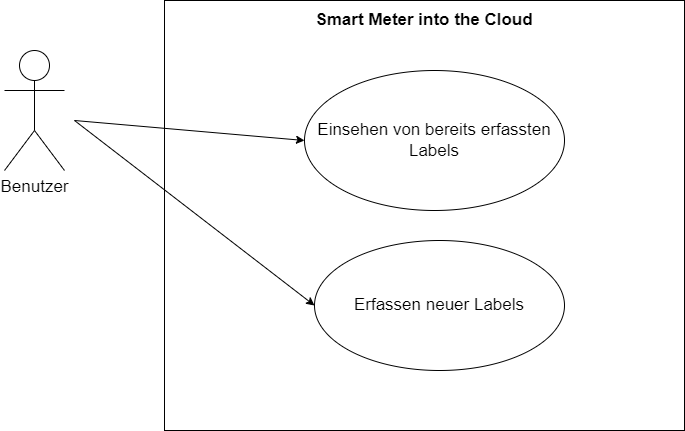

The diagram above was exported from draw.io. Its source (the exported page's mxGraphModel, read from the mxfile embedded in the PNG):
<mxGraphModel dx="1145" dy="1048" grid="1" gridSize="10" guides="1" tooltips="1" connect="1" arrows="1" fold="1" page="1" pageScale="1" pageWidth="700" pageHeight="450" math="0" shadow="0">
  <root>
    <mxCell id="0" />
    <mxCell id="1" parent="0" />
    <mxCell id="l_rVQZs-mB1-t5mHiBZn-2" value="" style="rounded=0;whiteSpace=wrap;html=1;" vertex="1" parent="1">
      <mxGeometry x="170" y="10" width="520" height="430" as="geometry" />
    </mxCell>
    <mxCell id="l_rVQZs-mB1-t5mHiBZn-3" value="Smart Meter into the Cloud" style="text;html=1;strokeColor=none;fillColor=none;align=center;verticalAlign=middle;whiteSpace=wrap;rounded=0;fontSize=17;fontStyle=1" vertex="1" parent="1">
      <mxGeometry x="310" y="20" width="240" height="20" as="geometry" />
    </mxCell>
    <mxCell id="l_rVQZs-mB1-t5mHiBZn-4" value="Einsehen von bereits erfassten Labels" style="ellipse;whiteSpace=wrap;html=1;fontSize=17;" vertex="1" parent="1">
      <mxGeometry x="310" y="80" width="260" height="140" as="geometry" />
    </mxCell>
    <mxCell id="l_rVQZs-mB1-t5mHiBZn-5" value="Erfassen neuer Labels" style="ellipse;whiteSpace=wrap;html=1;fontSize=17;" vertex="1" parent="1">
      <mxGeometry x="320" y="250" width="250" height="130" as="geometry" />
    </mxCell>
    <mxCell id="l_rVQZs-mB1-t5mHiBZn-6" value="Benutzer" style="shape=umlActor;verticalLabelPosition=bottom;verticalAlign=top;html=1;outlineConnect=0;fontSize=17;" vertex="1" parent="1">
      <mxGeometry x="10" y="60" width="60" height="120" as="geometry" />
    </mxCell>
    <mxCell id="l_rVQZs-mB1-t5mHiBZn-7" value="" style="endArrow=classic;html=1;fontSize=17;entryX=0;entryY=0.5;entryDx=0;entryDy=0;" edge="1" parent="1" target="l_rVQZs-mB1-t5mHiBZn-4">
      <mxGeometry width="50" height="50" relative="1" as="geometry">
        <mxPoint x="80" y="130" as="sourcePoint" />
        <mxPoint x="160" y="110" as="targetPoint" />
      </mxGeometry>
    </mxCell>
    <mxCell id="l_rVQZs-mB1-t5mHiBZn-9" value="" style="endArrow=classic;html=1;fontSize=17;entryX=0;entryY=0.5;entryDx=0;entryDy=0;" edge="1" parent="1" target="l_rVQZs-mB1-t5mHiBZn-5">
      <mxGeometry width="50" height="50" relative="1" as="geometry">
        <mxPoint x="80" y="130" as="sourcePoint" />
        <mxPoint x="334" y="370" as="targetPoint" />
      </mxGeometry>
    </mxCell>
  </root>
</mxGraphModel>